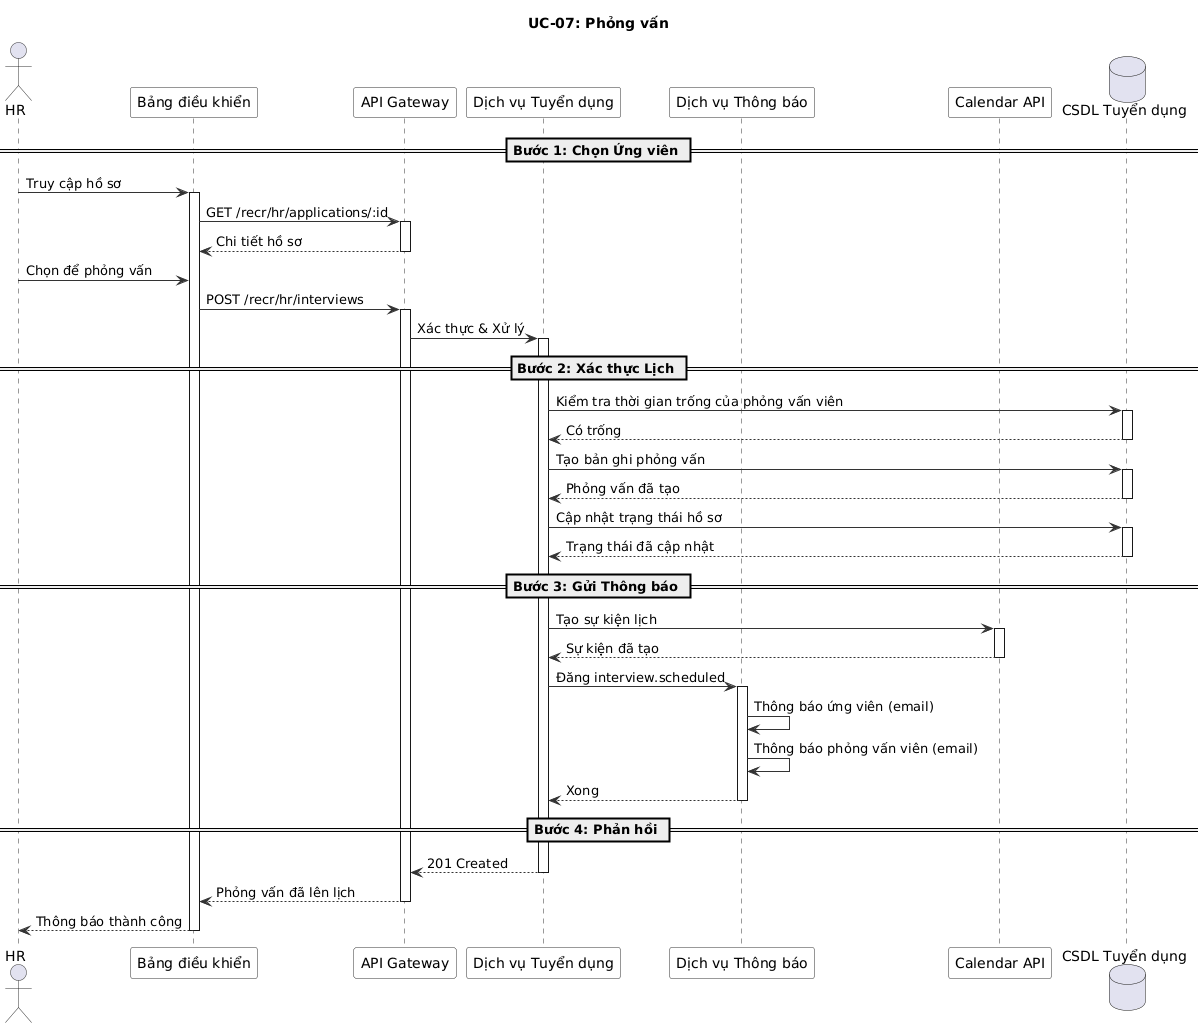

The diagram above was rendered by PlantUML. Its source (embedded in the PNG):
@startuml
' UC-07: Phỏng vấn - Sơ đồ Chuỗi
skinparam sequence {
  ArrowColor #333333
  ActorBorderColor #333333
  LifeLineBorderColor #333333
  ParticipantBackgroundColor #F8F8F8
  ParticipantBorderColor #333333
}

title UC-07: Phỏng vấn

actor "HR" as HR
participant "Bảng điều khiển" as FE
participant "API Gateway" as GW
participant "Dịch vụ Tuyển dụng" as RS
participant "Dịch vụ Thông báo" as NS
participant "Calendar API" as Cal
database "CSDL Tuyển dụng" as DB

== Bước 1: Chọn Ứng viên ==

HR -> FE : Truy cập hồ sơ
activate FE

FE -> GW : GET /recr/hr/applications/:id
activate GW
GW --> FE : Chi tiết hồ sơ
deactivate GW

HR -> FE : Chọn để phỏng vấn
FE -> GW : POST /recr/hr/interviews
activate GW

GW -> RS : Xác thực & Xử lý
activate RS

== Bước 2: Xác thực Lịch ==

RS -> DB : Kiểm tra thời gian trống của phỏng vấn viên
activate DB
DB --> RS : Có trống
deactivate DB

RS -> DB : Tạo bản ghi phỏng vấn
activate DB
DB --> RS : Phỏng vấn đã tạo
deactivate DB

RS -> DB : Cập nhật trạng thái hồ sơ
activate DB
DB --> RS : Trạng thái đã cập nhật
deactivate DB

== Bước 3: Gửi Thông báo ==

RS -> Cal : Tạo sự kiện lịch
activate Cal
Cal --> RS : Sự kiện đã tạo
deactivate Cal

RS -> NS : Đăng interview.scheduled
activate NS

NS -> NS : Thông báo ứng viên (email)
NS -> NS : Thông báo phỏng vấn viên (email)
NS --> RS : Xong
deactivate NS

== Bước 4: Phản hồi ==

RS --> GW : 201 Created
deactivate RS

GW --> FE : Phỏng vấn đã lên lịch
deactivate GW

FE --> HR : Thông báo thành công
deactivate FE

@enduml